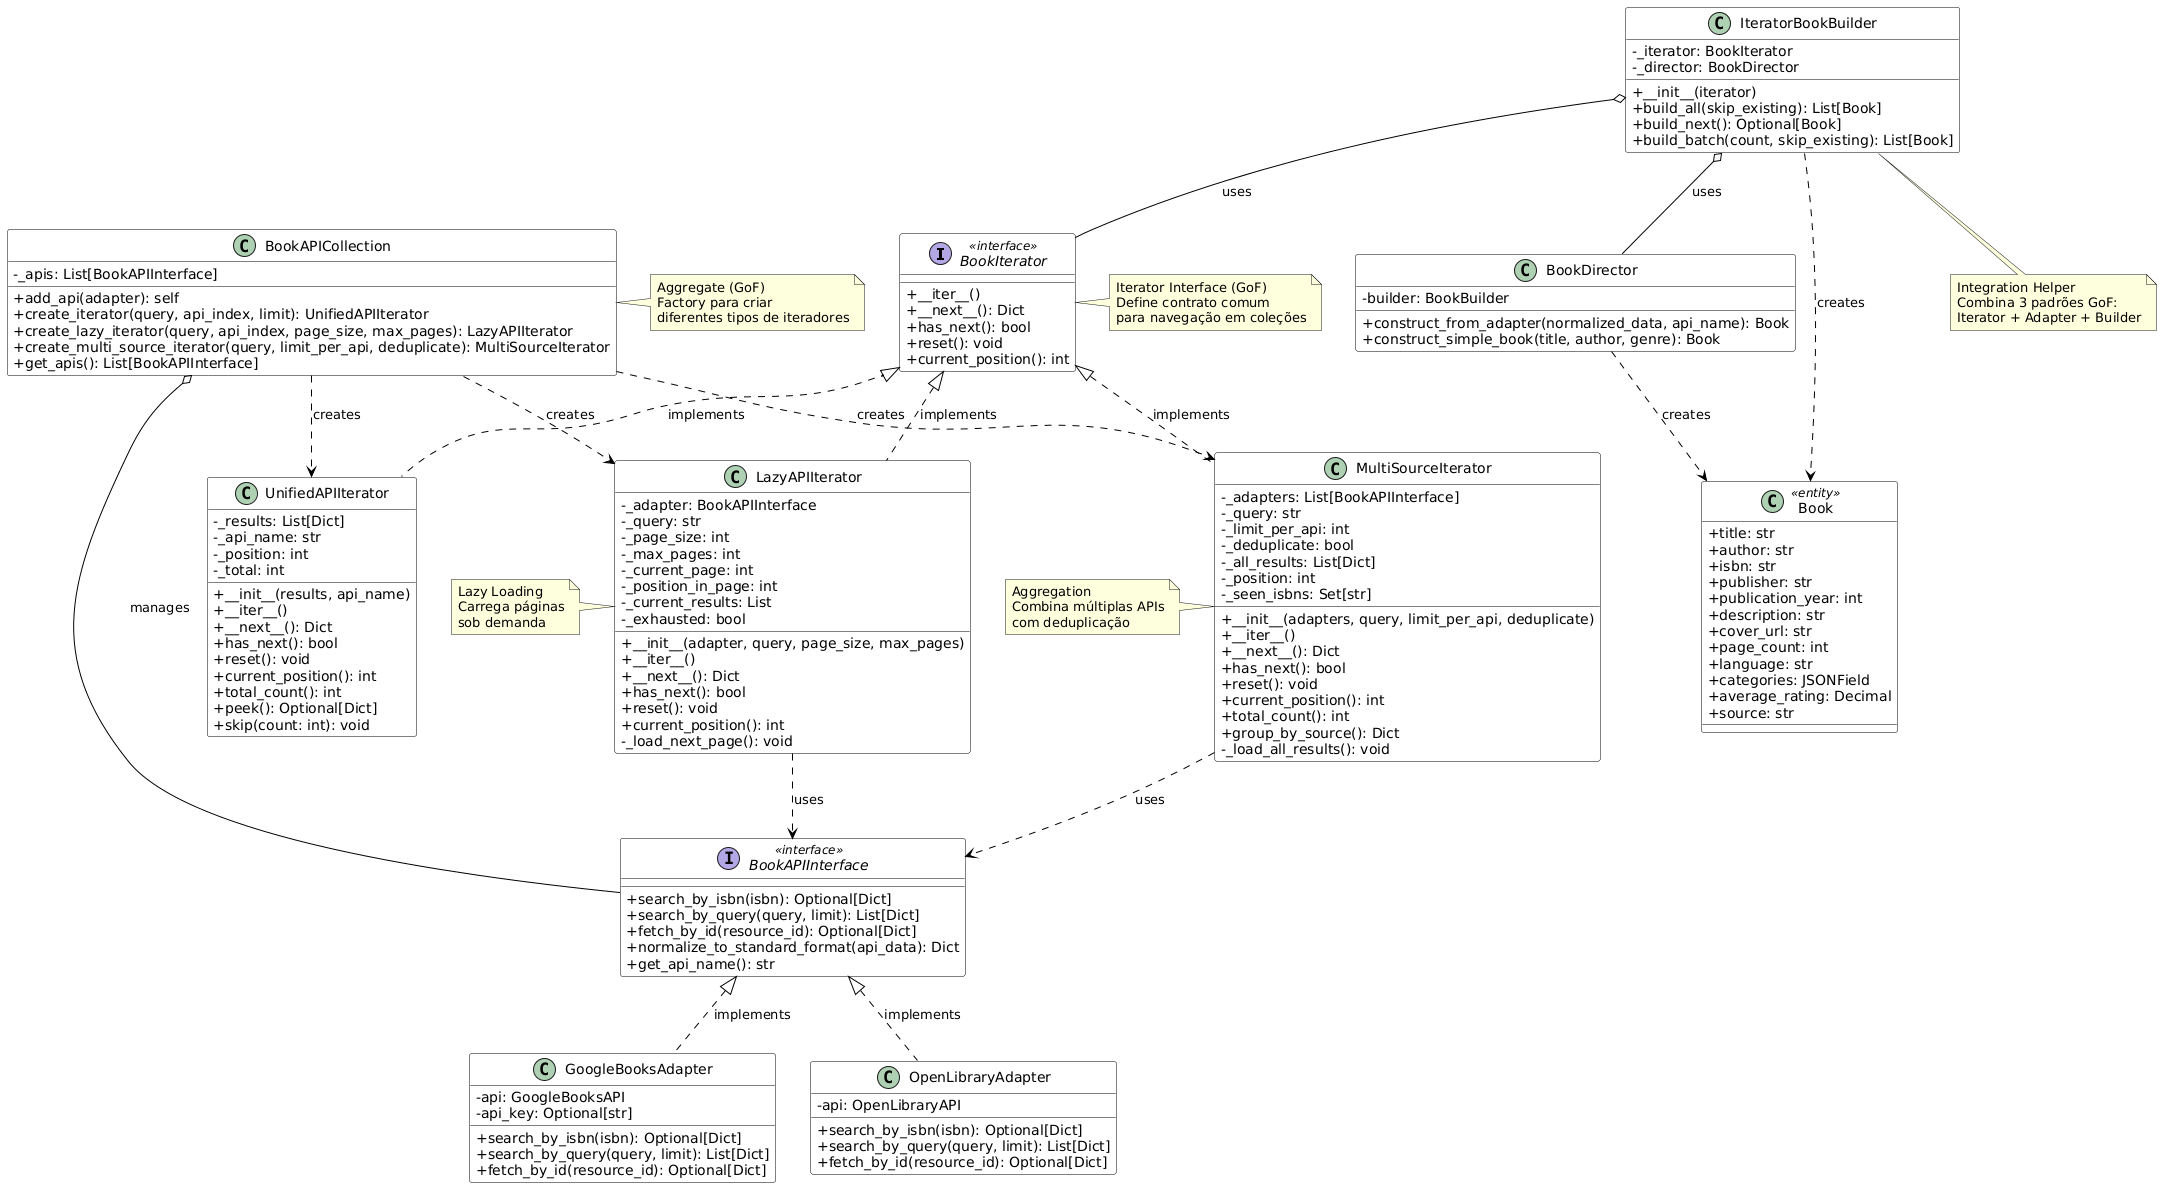

The diagram above was rendered by PlantUML. Its source (embedded in the PNG):
@startuml diagramaIteratorBooks

' Configurações de estilo
skinparam classAttributeIconSize 0
skinparam class {
    BackgroundColor White
    BorderColor Black
    ArrowColor Black
}

' Interface Iterator
interface BookIterator <<interface>> {
    + __iter__()
    + __next__(): Dict
    + has_next(): bool
    + reset(): void
    + current_position(): int
}

' Concrete Iterators
class UnifiedAPIIterator {
    - _results: List[Dict]
    - _api_name: str
    - _position: int
    - _total: int
    + __init__(results, api_name)
    + __iter__()
    + __next__(): Dict
    + has_next(): bool
    + reset(): void
    + current_position(): int
    + total_count(): int
    + peek(): Optional[Dict]
    + skip(count: int): void
}

class LazyAPIIterator {
    - _adapter: BookAPIInterface
    - _query: str
    - _page_size: int
    - _max_pages: int
    - _current_page: int
    - _position_in_page: int
    - _current_results: List
    - _exhausted: bool
    + __init__(adapter, query, page_size, max_pages)
    + __iter__()
    + __next__(): Dict
    + has_next(): bool
    + reset(): void
    + current_position(): int
    - _load_next_page(): void
}

class MultiSourceIterator {
    - _adapters: List[BookAPIInterface]
    - _query: str
    - _limit_per_api: int
    - _deduplicate: bool
    - _all_results: List[Dict]
    - _position: int
    - _seen_isbns: Set[str]
    + __init__(adapters, query, limit_per_api, deduplicate)
    + __iter__()
    + __next__(): Dict
    + has_next(): bool
    + reset(): void
    + current_position(): int
    + total_count(): int
    + group_by_source(): Dict
    - _load_all_results(): void
}

' Aggregate
class BookAPICollection {
    - _apis: List[BookAPIInterface]
    + add_api(adapter): self
    + create_iterator(query, api_index, limit): UnifiedAPIIterator
    + create_lazy_iterator(query, api_index, page_size, max_pages): LazyAPIIterator
    + create_multi_source_iterator(query, limit_per_api, deduplicate): MultiSourceIterator
    + get_apis(): List[BookAPIInterface]
}

' Integration Helper
class IteratorBookBuilder {
    - _iterator: BookIterator
    - _director: BookDirector
    + __init__(iterator)
    + build_all(skip_existing): List[Book]
    + build_next(): Optional[Book]
    + build_batch(count, skip_existing): List[Book]
}

' Adapter Interface (from previous pattern)
interface BookAPIInterface <<interface>> {
    + search_by_isbn(isbn): Optional[Dict]
    + search_by_query(query, limit): List[Dict]
    + fetch_by_id(resource_id): Optional[Dict]
    + normalize_to_standard_format(api_data): Dict
    + get_api_name(): str
}

' Concrete Adapters
class GoogleBooksAdapter {
    - api: GoogleBooksAPI
    - api_key: Optional[str]
    + search_by_isbn(isbn): Optional[Dict]
    + search_by_query(query, limit): List[Dict]
    + fetch_by_id(resource_id): Optional[Dict]
}

class OpenLibraryAdapter {
    - api: OpenLibraryAPI
    + search_by_isbn(isbn): Optional[Dict]
    + search_by_query(query, limit): List[Dict]
    + fetch_by_id(resource_id): Optional[Dict]
}

' Builder (from previous pattern)
class BookDirector {
    - builder: BookBuilder
    + construct_from_adapter(normalized_data, api_name): Book
    + construct_simple_book(title, author, genre): Book
}

class Book <<entity>> {
    + title: str
    + author: str
    + isbn: str
    + publisher: str
    + publication_year: int
    + description: str
    + cover_url: str
    + page_count: int
    + language: str
    + categories: JSONField
    + average_rating: Decimal
    + source: str
}

' Relationships - Iterator Pattern
BookIterator <|.. UnifiedAPIIterator : implements
BookIterator <|.. LazyAPIIterator : implements
BookIterator <|.. MultiSourceIterator : implements

BookAPICollection ..> UnifiedAPIIterator : creates
BookAPICollection ..> LazyAPIIterator : creates
BookAPICollection ..> MultiSourceIterator : creates
BookAPICollection o-- BookAPIInterface : manages

IteratorBookBuilder o-- BookIterator : uses
IteratorBookBuilder o-- BookDirector : uses

' Relationships - Integration with Adapter
LazyAPIIterator ..> BookAPIInterface : uses
MultiSourceIterator ..> BookAPIInterface : uses

BookAPIInterface <|.. GoogleBooksAdapter : implements
BookAPIInterface <|.. OpenLibraryAdapter : implements

' Relationships - Integration with Builder
BookDirector ..> Book : creates
IteratorBookBuilder ..> Book : creates

' Notes
note right of BookIterator
  Iterator Interface (GoF)
  Define contrato comum
  para navegação em coleções
end note

note right of BookAPICollection
  Aggregate (GoF)
  Factory para criar
  diferentes tipos de iteradores
end note

note bottom of IteratorBookBuilder
  Integration Helper
  Combina 3 padrões GoF:
  Iterator + Adapter + Builder
end note

note left of LazyAPIIterator
  Lazy Loading
  Carrega páginas
  sob demanda
end note

note left of MultiSourceIterator
  Aggregation
  Combina múltiplas APIs
  com deduplicação
end note

@enduml